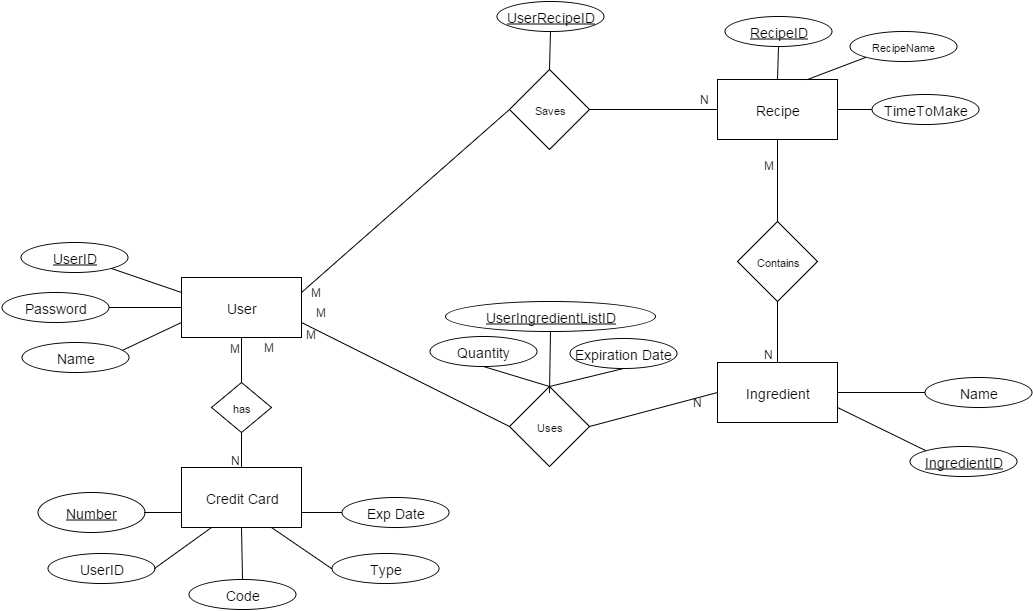

The diagram above was exported from draw.io. Its source (the exported page's mxGraphModel, read from the mxfile embedded in the PNG):
<mxGraphModel dx="1522" dy="742" grid="1" gridSize="10" guides="1" tooltips="1" connect="1" arrows="1" fold="0" page="1" pageScale="1" pageWidth="826" pageHeight="1169" background="#ffffff" math="0">
  <root>
    <mxCell id="0" />
    <mxCell id="1" parent="0" />
    <mxCell id="2" value="&lt;font style=&quot;font-size: 14px&quot;&gt;Recipe&lt;/font&gt;" style="whiteSpace=wrap;html=1;fontSize=11;" parent="1" vertex="1">
      <mxGeometry x="168" y="337" width="120" height="60" as="geometry" />
    </mxCell>
    <mxCell id="3" value="&lt;font style=&quot;font-size: 14px&quot;&gt;User&lt;/font&gt;" style="whiteSpace=wrap;html=1;fontSize=11;" parent="1" vertex="1">
      <mxGeometry x="-368" y="535" width="120" height="60" as="geometry" />
    </mxCell>
    <mxCell id="4" value="&lt;font style=&quot;font-size: 14px&quot;&gt;Ingredient&lt;/font&gt;" style="whiteSpace=wrap;html=1;fontSize=11;" parent="1" vertex="1">
      <mxGeometry x="168" y="620" width="120" height="60" as="geometry" />
    </mxCell>
    <mxCell id="14" value="" style="html=1;endArrow=none;elbow=vertical;fontSize=11;entryX=0.5;entryY=1;exitX=0;exitY=0.75;" parent="1" source="3" target="7" edge="1">
      <mxGeometry width="100" height="75" relative="1" as="geometry">
        <mxPoint x="-88" y="500" as="sourcePoint" />
        <mxPoint x="12" y="425" as="targetPoint" />
      </mxGeometry>
    </mxCell>
    <mxCell id="17" value="" style="html=1;endArrow=none;elbow=vertical;fontSize=11;entryX=1;entryY=0.5;exitX=0;exitY=0.5;" parent="1" source="3" target="6" edge="1">
      <mxGeometry x="-338" y="515" width="100" height="75" as="geometry">
        <mxPoint x="-338" y="575" as="sourcePoint" />
        <mxPoint x="-304" y="515" as="targetPoint" />
      </mxGeometry>
    </mxCell>
    <mxCell id="20" value="" style="html=1;endArrow=none;elbow=vertical;fontSize=11;entryX=0;entryY=1;exitX=0.75;exitY=0;" parent="1" source="2" target="138" edge="1">
      <mxGeometry x="-89" y="174" width="100" height="75" as="geometry">
        <mxPoint x="-89" y="234" as="sourcePoint" />
        <mxPoint x="337" y="268" as="targetPoint" />
      </mxGeometry>
    </mxCell>
    <mxCell id="22" value="&lt;font style=&quot;font-size: 14px&quot;&gt;&lt;u&gt;UserID&lt;/u&gt;&lt;/font&gt;" style="ellipse;whiteSpace=wrap;html=1;fontSize=11;" parent="1" vertex="1">
      <mxGeometry x="-529" y="500" width="107" height="30" as="geometry" />
    </mxCell>
    <mxCell id="25" value="Contains" style="rhombus;whiteSpace=wrap;html=1;fontSize=11;" parent="1" vertex="1">
      <mxGeometry x="188" y="479" width="80" height="80" as="geometry" />
    </mxCell>
    <mxCell id="26" value="Saves" style="rhombus;whiteSpace=wrap;html=1;fontSize=11;" parent="1" vertex="1">
      <mxGeometry x="-40" y="327" width="80" height="80" as="geometry" />
    </mxCell>
    <mxCell id="31" value="&lt;font style=&quot;font-size: 14px&quot;&gt;TimeToMake&lt;/font&gt;" style="ellipse;whiteSpace=wrap;html=1;fontSize=11;" parent="1" vertex="1">
      <mxGeometry x="322" y="352" width="107" height="30" as="geometry" />
    </mxCell>
    <mxCell id="32" value="" style="html=1;endArrow=none;elbow=vertical;fontSize=11;exitX=0;exitY=0.5;entryX=1;entryY=0.5;" parent="1" source="31" target="2" edge="1">
      <mxGeometry x="-450" y="20" width="100" height="75" as="geometry">
        <mxPoint x="-420" y="80" as="sourcePoint" />
        <mxPoint x="-439" y="24" as="targetPoint" />
      </mxGeometry>
    </mxCell>
    <mxCell id="40" value="" style="html=1;endArrow=none;elbow=vertical;fontSize=11;exitX=0;exitY=0.25;entryX=1;entryY=1;" parent="1" source="3" target="22" edge="1">
      <mxGeometry x="-469" y="321" width="100" height="75" as="geometry">
        <mxPoint x="-439" y="381" as="sourcePoint" />
        <mxPoint x="-458" y="325" as="targetPoint" />
      </mxGeometry>
    </mxCell>
    <mxCell id="44" value="" style="html=1;endArrow=none;elbow=vertical;fontSize=11;exitX=0;exitY=0.5;entryX=1;entryY=0.5;" parent="1" source="48" target="4" edge="1">
      <mxGeometry x="-274" y="178" width="100" height="75" as="geometry">
        <mxPoint x="370" y="650" as="sourcePoint" />
        <mxPoint x="288.04958677685954" y="615.9338842975208" as="targetPoint" />
      </mxGeometry>
    </mxCell>
    <mxCell id="48" value="&lt;font style=&quot;font-size: 14px&quot;&gt;Name&lt;/font&gt;" style="ellipse;whiteSpace=wrap;html=1;fontSize=11;" parent="1" vertex="1">
      <mxGeometry x="375" y="635" width="107" height="30" as="geometry" />
    </mxCell>
    <mxCell id="57" value="&lt;font style=&quot;font-size: 14px&quot;&gt;&lt;u&gt;IngredientID&lt;/u&gt;&lt;/font&gt;" style="ellipse;whiteSpace=wrap;html=1;fontSize=11;" parent="1" vertex="1">
      <mxGeometry x="360" y="704" width="107" height="30" as="geometry" />
    </mxCell>
    <mxCell id="58" value="" style="html=1;endArrow=none;elbow=vertical;fontSize=11;entryX=1;entryY=0.75;exitX=0;exitY=0;" parent="1" source="57" target="4" edge="1">
      <mxGeometry x="-274" y="178" width="100" height="75" as="geometry">
        <mxPoint x="318" y="777" as="sourcePoint" />
        <mxPoint x="227.7190082644629" y="645.6859504132233" as="targetPoint" />
      </mxGeometry>
    </mxCell>
    <mxCell id="60" value="&lt;font style=&quot;font-size: 14px&quot;&gt;Exp Date&lt;/font&gt;" style="ellipse;whiteSpace=wrap;html=1;fontSize=11;" parent="1" vertex="1">
      <mxGeometry x="-208" y="755" width="107" height="30" as="geometry" />
    </mxCell>
    <mxCell id="61" value="&lt;font style=&quot;font-size: 14px&quot;&gt;Credit Card&lt;/font&gt;" style="whiteSpace=wrap;html=1;fontSize=11;" parent="1" vertex="1">
      <mxGeometry x="-368" y="725" width="120" height="60" as="geometry" />
    </mxCell>
    <mxCell id="63" value="&lt;font style=&quot;font-size: 14px&quot;&gt;Type&lt;/font&gt;" style="ellipse;whiteSpace=wrap;html=1;fontSize=11;" parent="1" vertex="1">
      <mxGeometry x="-218" y="811" width="107" height="30" as="geometry" />
    </mxCell>
    <mxCell id="65" value="&lt;u&gt;&lt;font style=&quot;font-size: 14px&quot;&gt;Number&lt;/font&gt;&lt;/u&gt;" style="ellipse;whiteSpace=wrap;html=1;fontSize=11;" parent="1" vertex="1">
      <mxGeometry x="-512" y="750" width="107" height="40" as="geometry" />
    </mxCell>
    <mxCell id="66" value="&lt;font style=&quot;font-size: 11px&quot;&gt;has&lt;/font&gt;&lt;br&gt;" style="rhombus;whiteSpace=wrap;html=1;fontSize=11;" parent="1" vertex="1">
      <mxGeometry x="-338" y="640" width="60" height="50" as="geometry" />
    </mxCell>
    <mxCell id="67" value="" style="html=1;endArrow=none;elbow=vertical;fontSize=11;exitX=0.5;exitY=0;entryX=0.5;entryY=1;" parent="1" source="66" target="3" edge="1">
      <mxGeometry x="-642" y="326" width="100" height="75" as="geometry">
        <mxPoint x="-291" y="660" as="sourcePoint" />
        <mxPoint x="-491" y="590" as="targetPoint" />
      </mxGeometry>
    </mxCell>
    <mxCell id="68" value="" style="html=1;endArrow=none;elbow=vertical;fontSize=11;exitX=0.5;exitY=0;entryX=0.5;entryY=1;" parent="1" source="61" target="66" edge="1">
      <mxGeometry x="-439" y="351" width="100" height="75" as="geometry">
        <mxPoint x="-88" y="685" as="sourcePoint" />
        <mxPoint x="-288" y="615" as="targetPoint" />
      </mxGeometry>
    </mxCell>
    <mxCell id="7" value="&lt;font style=&quot;font-size: 14px&quot;&gt;Name&lt;/font&gt;" style="ellipse;whiteSpace=wrap;html=1;fontSize=11;" parent="1" vertex="1">
      <mxGeometry x="-528" y="600" width="107" height="30" as="geometry" />
    </mxCell>
    <mxCell id="6" value="&lt;font style=&quot;font-size: 14px&quot;&gt;Password&lt;/font&gt;" style="ellipse;whiteSpace=wrap;html=1;fontSize=11;" parent="1" vertex="1">
      <mxGeometry x="-548" y="550" width="107" height="30" as="geometry" />
    </mxCell>
    <mxCell id="100" value="" style="html=1;endArrow=none;elbow=vertical;fontSize=11;exitX=0;exitY=0.5;entryX=1;entryY=0.25;" parent="1" source="26" target="3" edge="1">
      <mxGeometry x="-421" y="341" width="100" height="75" as="geometry">
        <mxPoint x="-29.793103448275815" y="690.2413793103449" as="sourcePoint" />
        <mxPoint x="-209.79310344827582" y="590.2413793103449" as="targetPoint" />
      </mxGeometry>
    </mxCell>
    <mxCell id="103" value="" style="html=1;endArrow=none;elbow=vertical;fontSize=11;exitX=0;exitY=0.5;entryX=1;entryY=0.5;" parent="1" source="2" target="26" edge="1">
      <mxGeometry x="-391" y="356" width="100" height="75" as="geometry">
        <mxPoint x="0.20689655172418497" y="705.2413793103449" as="sourcePoint" />
        <mxPoint x="-179.79310344827582" y="605.2413793103449" as="targetPoint" />
      </mxGeometry>
    </mxCell>
    <mxCell id="105" value="" style="html=1;endArrow=none;elbow=vertical;fontSize=11;exitX=0.5;exitY=0;entryX=0.5;entryY=1;" parent="1" source="25" target="2" edge="1">
      <mxGeometry x="-433" y="352" width="100" height="75" as="geometry">
        <mxPoint x="-41.793103448275815" y="701.2413793103449" as="sourcePoint" />
        <mxPoint x="-221.79310344827582" y="601.2413793103449" as="targetPoint" />
      </mxGeometry>
    </mxCell>
    <mxCell id="106" value="" style="html=1;endArrow=none;elbow=vertical;fontSize=11;exitX=0.5;exitY=0;entryX=0.5;entryY=1;" parent="1" source="4" target="25" edge="1">
      <mxGeometry x="-433" y="515" width="100" height="75" as="geometry">
        <mxPoint x="227.8620689655172" y="649.0689655172414" as="sourcePoint" />
        <mxPoint x="227.8620689655172" y="566.3103448275863" as="targetPoint" />
      </mxGeometry>
    </mxCell>
    <mxCell id="108" value="&lt;font style=&quot;font-size: 14px&quot;&gt;UserID&lt;/font&gt;" style="ellipse;whiteSpace=wrap;html=1;fontSize=11;" parent="1" vertex="1">
      <mxGeometry x="-502" y="811" width="107" height="30" as="geometry" />
    </mxCell>
    <mxCell id="110" value="&lt;font style=&quot;font-size: 14px&quot;&gt;Code&lt;/font&gt;" style="ellipse;whiteSpace=wrap;html=1;fontSize=11;" parent="1" vertex="1">
      <mxGeometry x="-361" y="837" width="107" height="30" as="geometry" />
    </mxCell>
    <mxCell id="113" value="" style="html=1;endArrow=none;elbow=vertical;fontSize=11;entryX=1;entryY=0.5;exitX=0;exitY=0.75;" parent="1" source="61" target="65" edge="1">
      <mxGeometry x="-308" y="705" width="100" height="75" as="geometry">
        <mxPoint x="-368" y="775" as="sourcePoint" />
        <mxPoint x="-410.8965517241379" y="755.2413793103449" as="targetPoint" />
      </mxGeometry>
    </mxCell>
    <mxCell id="115" value="" style="html=1;endArrow=none;elbow=vertical;fontSize=11;entryX=1;entryY=0.5;exitX=0.25;exitY=1;" parent="1" source="61" target="108" edge="1">
      <mxGeometry x="-288" y="725" width="100" height="75" as="geometry">
        <mxPoint x="-347.7931034482758" y="774.8965517241379" as="sourcePoint" />
        <mxPoint x="-400.2068965517242" y="774.8965517241379" as="targetPoint" />
      </mxGeometry>
    </mxCell>
    <mxCell id="116" value="" style="html=1;endArrow=none;elbow=vertical;fontSize=11;entryX=0.5;entryY=0;exitX=0.5;exitY=1;" parent="1" source="61" target="110" edge="1">
      <mxGeometry x="-278" y="735" width="100" height="75" as="geometry">
        <mxPoint x="-337.7931034482758" y="784.8965517241379" as="sourcePoint" />
        <mxPoint x="-390.2068965517242" y="784.8965517241379" as="targetPoint" />
      </mxGeometry>
    </mxCell>
    <mxCell id="117" value="" style="html=1;endArrow=none;elbow=vertical;fontSize=11;entryX=0;entryY=0.5;exitX=0.75;exitY=1;" parent="1" source="61" target="63" edge="1">
      <mxGeometry x="-268" y="745" width="100" height="75" as="geometry">
        <mxPoint x="-218" y="776" as="sourcePoint" />
        <mxPoint x="-380.2068965517242" y="794.8965517241379" as="targetPoint" />
      </mxGeometry>
    </mxCell>
    <mxCell id="118" value="" style="html=1;endArrow=none;elbow=vertical;fontSize=11;entryX=1;entryY=0.75;exitX=0;exitY=0.5;" parent="1" source="60" target="61" edge="1">
      <mxGeometry x="-258" y="755" width="100" height="75" as="geometry">
        <mxPoint x="-317.7931034482758" y="804.8965517241379" as="sourcePoint" />
        <mxPoint x="-370.2068965517242" y="804.8965517241379" as="targetPoint" />
      </mxGeometry>
    </mxCell>
    <mxCell id="120" value="Uses" style="rhombus;whiteSpace=wrap;html=1;fontSize=11;" parent="1" vertex="1">
      <mxGeometry x="-40" y="644" width="80" height="80" as="geometry" />
    </mxCell>
    <mxCell id="121" value="" style="html=1;endArrow=none;elbow=vertical;fontSize=11;exitX=0;exitY=0.5;entryX=1;entryY=0.75;" parent="1" source="120" target="3" edge="1">
      <mxGeometry x="-88" y="611" width="100" height="75" as="geometry">
        <mxPoint x="303.2068965517242" y="960.2413793103449" as="sourcePoint" />
        <mxPoint x="102.71287128712856" y="884.7128712871288" as="targetPoint" />
      </mxGeometry>
    </mxCell>
    <mxCell id="122" value="" style="html=1;endArrow=none;elbow=vertical;fontSize=11;exitX=0;exitY=0.5;entryX=1;entryY=0.5;" parent="1" source="4" target="120" edge="1">
      <mxGeometry x="-78" y="681" width="100" height="75" as="geometry">
        <mxPoint x="490.8316831683169" y="919.3663366336634" as="sourcePoint" />
        <mxPoint x="133.20689655172418" y="930.2413793103449" as="targetPoint" />
      </mxGeometry>
    </mxCell>
    <mxCell id="124" value="M" style="text;html=1;resizable=0;autosize=1;align=left;verticalAlign=top;spacingTop=-4;points=[];" parent="1" vertex="1">
      <mxGeometry x="-322" y="596" width="30" height="20" as="geometry" />
    </mxCell>
    <mxCell id="127" value="M" style="text;html=1;resizable=0;autosize=1;align=left;verticalAlign=top;spacingTop=-4;points=[];" parent="1" vertex="1">
      <mxGeometry x="-288" y="595" width="30" height="20" as="geometry" />
    </mxCell>
    <mxCell id="128" value="N" style="text;html=1;resizable=0;autosize=1;align=left;verticalAlign=top;spacingTop=-4;points=[];" parent="1" vertex="1">
      <mxGeometry x="-321" y="708" width="20" height="20" as="geometry" />
    </mxCell>
    <mxCell id="129" value="M" style="text;html=1;resizable=0;autosize=1;align=left;verticalAlign=top;spacingTop=-4;points=[];" parent="1" vertex="1">
      <mxGeometry x="-241" y="540" width="30" height="20" as="geometry" />
    </mxCell>
    <mxCell id="130" value="M" style="text;html=1;resizable=0;autosize=1;align=left;verticalAlign=top;spacingTop=-4;points=[];" parent="1" vertex="1">
      <mxGeometry x="-236" y="560" width="30" height="20" as="geometry" />
    </mxCell>
    <mxCell id="131" value="M" style="text;html=1;resizable=0;autosize=1;align=left;verticalAlign=top;spacingTop=-4;points=[];" parent="1" vertex="1">
      <mxGeometry x="-246" y="582" width="30" height="20" as="geometry" />
    </mxCell>
    <mxCell id="132" value="N" style="text;html=1;resizable=0;autosize=1;align=left;verticalAlign=top;spacingTop=-4;points=[];" parent="1" vertex="1">
      <mxGeometry x="148" y="347" width="20" height="20" as="geometry" />
    </mxCell>
    <mxCell id="134" value="N" style="text;html=1;resizable=0;autosize=1;align=left;verticalAlign=top;spacingTop=-4;points=[];" parent="1" vertex="1">
      <mxGeometry x="141" y="650" width="20" height="20" as="geometry" />
    </mxCell>
    <mxCell id="136" value="M" style="text;html=1;resizable=0;autosize=1;align=left;verticalAlign=top;spacingTop=-4;points=[];" parent="1" vertex="1">
      <mxGeometry x="212" y="413" width="30" height="20" as="geometry" />
    </mxCell>
    <mxCell id="137" value="N" style="text;html=1;resizable=0;autosize=1;align=left;verticalAlign=top;spacingTop=-4;points=[];" parent="1" vertex="1">
      <mxGeometry x="212" y="602" width="20" height="20" as="geometry" />
    </mxCell>
    <mxCell id="138" value="&lt;span&gt;RecipeName&lt;/span&gt;" style="ellipse;whiteSpace=wrap;html=1;fontSize=11;" parent="1" vertex="1">
      <mxGeometry x="300" y="289" width="107" height="30" as="geometry" />
    </mxCell>
    <mxCell id="139" value="&lt;font style=&quot;font-size: 14px&quot;&gt;&lt;u&gt;RecipeID&lt;/u&gt;&lt;/font&gt;" style="ellipse;whiteSpace=wrap;html=1;fontSize=11;" parent="1" vertex="1">
      <mxGeometry x="175" y="274" width="107" height="30" as="geometry" />
    </mxCell>
    <mxCell id="142" value="" style="html=1;endArrow=none;elbow=vertical;fontSize=11;exitX=0.5;exitY=0;entryX=0.5;entryY=1;" parent="1" source="2" target="139" edge="1">
      <mxGeometry x="-440" y="30" width="100" height="75" as="geometry">
        <mxPoint x="385" y="377" as="sourcePoint" />
        <mxPoint x="298" y="377" as="targetPoint" />
      </mxGeometry>
    </mxCell>
    <mxCell id="145" value="" style="html=1;endArrow=none;elbow=vertical;fontSize=11;exitX=0.5;exitY=0;entryX=0.5;entryY=1;" parent="1" source="120" target="143" edge="1">
      <mxGeometry x="-381" y="366" width="100" height="75" as="geometry">
        <mxPoint x="178" y="377" as="sourcePoint" />
        <mxPoint y="630" as="targetPoint" />
        <Array as="points" />
      </mxGeometry>
    </mxCell>
    <mxCell id="148" value="&lt;font style=&quot;font-size: 14px&quot;&gt;&lt;u&gt;UserRecipeID&lt;/u&gt;&lt;/font&gt;" style="ellipse;whiteSpace=wrap;html=1;fontSize=11;" vertex="1" parent="1">
      <mxGeometry x="-53" y="259" width="107" height="30" as="geometry" />
    </mxCell>
    <mxCell id="150" value="" style="html=1;endArrow=none;elbow=vertical;fontSize=11;exitX=0.5;exitY=0;entryX=0.5;entryY=1;" edge="1" parent="1" source="26" target="148">
      <mxGeometry x="29" y="297" width="100" height="75" as="geometry">
        <mxPoint x="59" y="357" as="sourcePoint" />
        <mxPoint x="40" y="301" as="targetPoint" />
      </mxGeometry>
    </mxCell>
    <mxCell id="151" value="&lt;font style=&quot;font-size: 14px&quot;&gt;&lt;u&gt;UserIngredientListID&lt;/u&gt;&lt;/font&gt;" style="ellipse;whiteSpace=wrap;html=1;fontSize=11;" vertex="1" parent="1">
      <mxGeometry x="-104" y="559" width="210" height="30" as="geometry" />
    </mxCell>
    <mxCell id="152" value="" style="html=1;endArrow=none;elbow=vertical;fontSize=11;entryX=0.5;entryY=1;exitX=0.5;exitY=0.075;exitPerimeter=0;" edge="1" parent="1" source="120" target="151">
      <mxGeometry x="59" y="598" width="100" height="75" as="geometry">
        <mxPoint y="640" as="sourcePoint" />
        <mxPoint x="70" y="602" as="targetPoint" />
      </mxGeometry>
    </mxCell>
    <mxCell id="143" value="&lt;div&gt;&lt;font style=&quot;font-size: 14px&quot;&gt;Quantity&lt;/font&gt;&lt;/div&gt;" style="ellipse;whiteSpace=wrap;html=1;fontSize=11;" parent="1" vertex="1">
      <mxGeometry x="-120" y="594" width="107" height="30" as="geometry" />
    </mxCell>
    <mxCell id="153" value="&lt;span style=&quot;font-size: 14px ; line-height: 16.8px&quot;&gt;Expiration Date&lt;/span&gt;" style="ellipse;whiteSpace=wrap;html=1;fontSize=11;" vertex="1" parent="1">
      <mxGeometry x="20" y="596" width="107" height="30" as="geometry" />
    </mxCell>
    <mxCell id="154" value="" style="html=1;endArrow=none;elbow=vertical;fontSize=11;exitX=0.5;exitY=0;entryX=0.5;entryY=1;" edge="1" parent="1" source="120" target="153">
      <mxGeometry x="107" y="704" width="100" height="75" as="geometry">
        <mxPoint x="137" y="764" as="sourcePoint" />
        <mxPoint x="118" y="708" as="targetPoint" />
      </mxGeometry>
    </mxCell>
  </root>
</mxGraphModel>